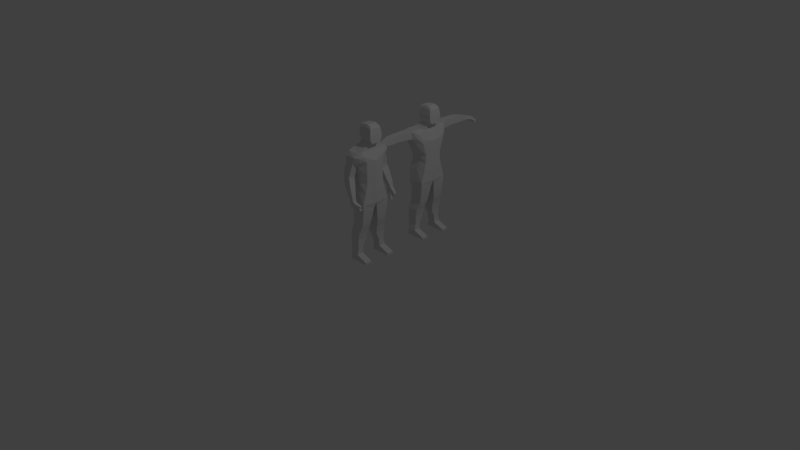 # Source: characterModel.blend  (saved by Blender 2.79.0; exported with 4.5.12 LTS)
import bpy
from mathutils import Matrix  # noqa: F401  (used for matrix-valued properties, if any)

bpy.ops.wm.read_factory_settings(use_empty=True)
scene = bpy.context.scene
scene.name = 'Scene'

# ---- collections
col_collection_1 = bpy.data.collections.new('Collection 1'); scene.collection.children.link(col_collection_1)

# ---- materials (node trees are filled in below, after node groups)
mat_material = bpy.data.materials.new('Material')
mat_material.alpha_threshold = 0.0
mat_material.use_transparent_shadow = False
mat_material.roughness = 0.5
mat_material.line_color = (0.0, 0.0, 0.0, 1.0)

# ---- material node trees

# ---- world
world_world = bpy.data.worlds.new('World'); scene.world = world_world
world_world.color = (0.05088, 0.05088, 0.05088)
world_world.use_sun_shadow = False
world_world.sun_shadow_jitter_overblur = 0.0
world_world.cycles.sampling_method = 'MANUAL'

# ---- cameras
cam_camera = bpy.data.cameras.new('Camera')
cam_camera.clip_end = 100.0
cam_camera.lens = 35.0
cam_camera.sensor_width = 32.0
cam_camera.sensor_height = 18.0
cam_camera.ortho_scale = 7.314
cam_camera.dof.focus_distance = 0.0
cam_camera.dof.aperture_fstop = 128.0

# ---- lights
light_lamp = bpy.data.lights.new('Lamp', 'POINT')
light_lamp.transmission_factor = 0.0
light_lamp.cutoff_distance = 30.0
light_lamp.energy = 100.0
light_lamp.shadow_buffer_clip_start = 1.001
light_lamp.shadow_soft_size = 0.1
light_lamp.shadow_maximum_resolution = 0.006
light_lamp.use_absolute_resolution = True

# ---- meshes
me_cube_001 = bpy.data.meshes.new('Cube.001')
me_cube_001.from_pydata([(-0.1054, 0.0, 0.939), (0.1572, 0.0, 0.939), (-0.1054, 0.1775, 0.939), (0.1371, 0.1547, 0.939), (-0.07258, 0.0, 1.151), (0.1555, 0.0, 1.151), (-0.07258, 0.1648, 1.149), (0.1354, 0.1262, 1.151), (-0.1015, 0.0, 1.339), (0.1555, 0.0, 1.339), (-0.1015, 0.2774, 1.407), (0.1354, 0.1803, 1.332), (0.1354, 0.1274, 1.051), (0.1555, 0.0, 1.051), (-0.08222, 0.0, 1.051), (-0.08222, 0.1502, 1.051), (-0.07258, 0.0, 1.499), (0.1014, 0.0, 1.474), (-0.07258, 0.1264, 1.506), (0.1014, 0.1305, 1.493), (-0.1015, 0.0, 1.419), (-0.1015, 0.2011, 1.428), (0.1284, 0.187, 1.387), (0.1284, 0.0, 1.406), (-0.02878, 0.0, 1.579), (0.1076, 0.0, 1.567), (-0.02878, 0.0629, 1.579), (0.1076, 0.0629, 1.567), (-0.03136, 0.0, 1.783), (0.08547, 0.0, 1.795), (-0.03136, 0.0629, 1.783), (0.08547, 0.0629, 1.795), (0.1658, 0.0, 1.569), (0.1658, 0.0629, 1.569), (0.134, 0.0, 1.778), (0.134, 0.0629, 1.778), (0.1021, 0.0, 1.682), (-0.03422, 0.0, 1.681), (-0.03422, 0.09016, 1.681), (0.1021, 0.09016, 1.682), (0.1612, 0.0, 1.674), (0.1612, 0.09016, 1.674), (-0.02031, 0.0, 1.625), (0.1048, 0.09016, 1.624), (0.1635, 0.09016, 1.622), (0.1048, 0.0, 1.624), (-0.02031, 0.09016, 1.625), (0.1635, 0.0, 1.622), (0.09005, 0.0, 1.764), (-0.03215, 0.07826, 1.755), (0.1499, 0.0, 1.75), (-0.03215, 0.0, 1.755), (0.09005, 0.07826, 1.764), (0.1499, 0.07826, 1.75), (0.09724, 0.0, 1.52), (-0.04342, 0.0, 1.539), (-0.04342, 0.08744, 1.539), (0.09724, 0.09893, 1.52), (-0.08789, 0.0, 0.7845), (0.1543, 0.0, 0.7845), (0.03349, 0.201, 0.7845), (0.1393, 0.201, 0.7845), (-0.08727, 0.201, 0.7845), (0.1011, 0.06541, 0.4845), (0.1014, 0.188, 0.4845), (-0.06599, 0.188, 0.4845), (-0.06634, 0.06541, 0.4845), (0.135, 0.1966, 0.7051), (0.1188, 0.1923, 0.5845), (-0.05628, 0.1923, 0.5845), (-0.05469, 0.1966, 0.7054), (-0.05526, 0.0218, 0.7054), (-0.05679, 0.04361, 0.5845), (0.1183, 0.04361, 0.5845), (0.1344, 0.0218, 0.7051), (0.04511, 0.1401, 0.08596), (0.04511, 0.231, 0.08596), (-0.06246, 0.231, 0.08596), (-0.06246, 0.1401, 0.08596), (-0.07899, 0.2148, 0.3849), (-0.08566, 0.2182, 0.2852), (-0.0823, 0.2086, 0.1856), (-0.08225, 0.1328, 0.1856), (-0.086, 0.08545, 0.2852), (-0.07944, 0.07744, 0.3849), (0.06977, 0.07744, 0.3849), (0.04943, 0.08545, 0.2852), (0.0439, 0.1328, 0.1856), (0.04385, 0.2086, 0.1856), (0.04977, 0.2182, 0.2852), (0.07022, 0.2148, 0.3849), (0.04511, 0.1401, -0.0006698), (0.04511, 0.231, -0.0006698), (-0.081, 0.231, 0.01182), (-0.081, 0.1401, 0.01182), (-0.07258, 0.2883, 1.486), (-0.03879, 0.7563, 1.395), (-0.081, 0.231, 0.000553), (-0.081, 0.1401, 0.000553), (0.03778, 0.2876, 1.49), (-0.08457, 0.2876, 1.488), (0.198, 0.1401, 0.02965), (0.198, 0.231, 0.02965), (-0.08248, 0.2249, 1.504), (0.06184, 0.2259, 1.505), (0.198, 0.1401, -0.0006698), (0.198, 0.231, -0.0006698), (0.07553, 0.1686, 1.504), (-0.07258, 0.1673, 1.504), (0.05386, 0.2437, 1.324), (-0.08851, 0.4568, 1.397), (0.01269, 0.4566, 1.396), (0.01605, 0.4544, 1.485), (-0.08655, 0.4545, 1.484), (-0.08851, 0.4881, 1.397), (0.01269, 0.4869, 1.397), (0.01605, 0.4843, 1.488), (-0.08655, 0.485, 1.487), (-0.08632, 0.6099, 1.394), (0.01079, 0.6085, 1.394), (0.01418, 0.6089, 1.479), (-0.08414, 0.6094, 1.478), (-0.0488, 0.7257, 1.396), (0.0155, 0.729, 1.399), (0.01557, 0.7406, 1.457), (-0.05036, 0.7378, 1.452), (-0.09207, 0.3761, 1.487), (-0.09503, 0.37, 1.401), (0.02847, 0.3761, 1.489), (0.02237, 0.372, 1.391), (0.01501, 0.7595, 1.399), (0.01259, 0.7776, 1.446), (-0.04247, 0.7745, 1.439), (0.09663, 0.242, 1.397), (0.09514, 0.2278, 1.454), (-0.05312, 0.8828, 1.327), (0.04025, 0.8907, 1.327), (0.04139, 0.9105, 1.346), (-0.05397, 0.9017, 1.345), (-0.06023, 0.8134, 1.423), (-0.05877, 0.8011, 1.391), (0.02416, 0.8069, 1.436), (0.02422, 0.7941, 1.397), (-0.06169, 0.8467, 1.41), (0.02476, 0.8326, 1.382), (-0.06042, 0.8343, 1.378), (0.02503, 0.8456, 1.421), (0.044, 0.8208, 1.432), (0.04406, 0.808, 1.393), (0.0712, 0.872, 1.387), (0.06956, 0.8637, 1.364), (0.08676, 0.8535, 1.394), (0.08543, 0.8453, 1.371), (0.04145, 0.1653, 1.151), (0.02588, 0.1775, 0.939), (0.03663, 0.1517, 1.053), (0.03541, 0.2786, 1.387), (-0.093, 0.2442, 1.331)], [(95, 100)], [(21, 108, 103), (155, 15, 6, 153), (15, 14, 4, 6), (13, 12, 7, 5), (4, 5, 9, 8), (14, 13, 5, 4), (21, 20, 16, 18), (5, 7, 11, 9), (7, 153, 109, 11), (8, 10, 157), (0, 1, 13, 14), (1, 3, 12, 13), (2, 0, 14, 15), (154, 2, 15, 155), (55, 54, 25, 24), (23, 22, 19, 17), (20, 23, 17, 16), (18, 19, 107, 108), (108, 107, 104, 103), (8, 9, 23, 20), (9, 11, 22, 23), (10, 8, 20, 21), (51, 48, 29, 28), (57, 56, 26, 27), (56, 55, 24, 26), (54, 57, 27, 25), (28, 29, 31, 30), (52, 49, 30, 31), (49, 51, 28, 30), (52, 35, 53), (50, 53, 35, 34), (31, 29, 34, 35), (25, 27, 33, 32), (45, 25, 32, 47), (48, 36, 40, 50), (47, 44, 41, 40), (43, 39, 41, 44), (46, 42, 37, 38), (43, 46, 38, 39), (42, 45, 36, 37), (24, 25, 45, 42), (27, 26, 46, 43), (26, 24, 42, 46), (27, 43, 44, 33), (32, 33, 44, 47), (36, 45, 47, 40), (48, 34, 29), (40, 41, 53, 50), (39, 52, 53, 41), (38, 37, 51, 49), (39, 38, 49, 52), (37, 36, 48, 51), (48, 50, 34), (52, 31, 35), (17, 19, 57, 54), (18, 16, 55, 56), (19, 18, 56, 57), (16, 17, 54, 55), (2, 62, 58), (1, 0, 58, 59), (154, 3, 61, 60), (61, 3, 59), (3, 1, 59), (0, 2, 58), (69, 68, 64, 65), (2, 154, 60, 62), (60, 61, 67), (70, 62, 60), (73, 72, 66, 63), (72, 69, 65, 66), (68, 73, 63, 64), (61, 59, 74, 67), (67, 74, 73, 68), (58, 62, 70, 71), (71, 70, 69, 72), (59, 58, 71, 74), (74, 71, 72, 73), (60, 67, 70), (70, 67, 68, 69), (82, 81, 77, 78), (88, 87, 75, 76), (87, 82, 78, 75), (81, 88, 76, 77), (21, 103, 100, 10), (134, 22, 11, 133), (65, 64, 90, 79), (79, 90, 89, 80), (80, 89, 88, 81), (63, 66, 84, 85), (85, 84, 83, 86), (86, 83, 82, 87), (64, 63, 85, 90), (90, 85, 86, 89), (89, 86, 87, 88), (66, 65, 79, 84), (84, 79, 80, 83), (83, 80, 81, 82), (91, 94, 98), (97, 93, 92), (78, 77, 93, 94), (75, 78, 94, 91), (77, 76, 92, 93), (104, 107, 134), (94, 93, 97, 98), (18, 108, 21), (98, 97, 92, 91), (134, 107, 19), (103, 104, 99, 100), (102, 101, 105, 106), (122, 125, 132, 96), (92, 76, 102, 106), (76, 75, 101, 102), (91, 92, 106, 105), (75, 91, 105, 101), (127, 126, 113, 110), (128, 112, 113, 126), (129, 127, 110, 111), (112, 116, 117, 113), (110, 113, 117, 114), (111, 110, 114, 115), (112, 111, 115, 116), (115, 114, 118, 119), (114, 117, 121, 118), (116, 115, 119, 120), (116, 120, 121, 117), (118, 121, 125, 122), (120, 124, 125, 121), (119, 118, 122, 123), (120, 119, 123, 124), (156, 10, 127, 129), (99, 128, 126, 100), (10, 100, 126, 127), (124, 131, 132, 125), (123, 122, 96, 130), (124, 123, 130, 131), (134, 99, 104), (19, 22, 134), (112, 128, 129, 111), (128, 99, 156, 129), (133, 156, 99), (11, 109, 133), (134, 133, 99), (145, 143, 138, 135), (146, 137, 138, 143), (146, 144, 136, 137), (144, 145, 135, 136), (130, 96, 140, 142), (131, 130, 142, 141), (131, 141, 139, 132), (96, 132, 139, 140), (142, 140, 145, 144), (141, 147, 146), (141, 146, 143, 139), (140, 139, 143, 145), (146, 147, 151, 149), (142, 144, 148), (147, 148, 152, 151), (141, 142, 148, 147), (144, 146, 149, 150), (148, 144, 150, 152), (151, 152, 150, 149), (137, 136, 135, 138), (3, 154, 155, 12), (12, 155, 153, 7), (157, 6, 4, 8), (109, 156, 133), (156, 109, 157, 10), (153, 6, 157, 109)])
me_cube_001.materials.append(mat_material)
me_cube_001.use_remesh_preserve_volume = False
me_cube_001.use_remesh_preserve_attributes = False
me_cube_001.use_mirror_vertex_groups = False
me_cube_001.update()
me_cube = bpy.data.meshes.new('Cube')
me_cube.from_pydata([(-0.1054, 0.0, 0.939), (0.1572, 0.0, 0.939), (-0.1054, 0.1775, 0.939), (0.1371, 0.1547, 0.939), (-0.07258, 0.0, 1.151), (0.1555, 0.0, 1.151), (-0.07258, 0.1491, 1.151), (0.1354, 0.1263, 1.151), (-0.1015, 0.0, 1.339), (0.1555, 0.0, 1.339), (-0.1015, 0.1975, 1.339), (0.1354, 0.1301, 1.339), (0.1354, 0.1274, 1.051), (0.1555, 0.0, 1.051), (-0.08222, 0.0, 1.051), (-0.08222, 0.1502, 1.051), (-0.07258, 0.0, 1.499), (0.1014, 0.0, 1.474), (-0.07258, 0.1518, 1.499), (0.1014, 0.18, 1.474), (-0.1015, 0.0, 1.419), (-0.1015, 0.1975, 1.419), (0.1284, 0.1568, 1.406), (0.1284, 0.0, 1.406), (-0.02878, 0.0, 1.579), (0.1076, 0.0, 1.567), (-0.02878, 0.0629, 1.579), (0.1076, 0.0629, 1.567), (-0.03136, 0.0, 1.783), (0.08547, 0.0, 1.795), (-0.03136, 0.0629, 1.783), (0.08547, 0.0629, 1.795), (0.1658, 0.0, 1.569), (0.1658, 0.0629, 1.569), (0.134, 0.0, 1.778), (0.134, 0.0629, 1.778), (0.1021, 0.0, 1.682), (-0.03422, 0.0, 1.681), (-0.03422, 0.09016, 1.681), (0.1021, 0.09016, 1.682), (0.1612, 0.0, 1.674), (0.1612, 0.09016, 1.674), (-0.02031, 0.0, 1.625), (0.1048, 0.09016, 1.624), (0.1635, 0.09016, 1.622), (0.1048, 0.0, 1.624), (-0.02031, 0.09016, 1.625), (0.1635, 0.0, 1.622), (0.09005, 0.0, 1.764), (-0.03215, 0.07826, 1.755), (0.1499, 0.0, 1.75), (-0.03215, 0.0, 1.755), (0.09005, 0.07826, 1.764), (0.1499, 0.07826, 1.75), (0.09724, 0.0, 1.52), (-0.04342, 0.0, 1.539), (-0.04342, 0.08744, 1.539), (0.09724, 0.09893, 1.52), (-0.08756, 0.0, 0.7845), (0.1543, 0.0, 0.7845), (0.03349, 0.201, 0.7845), (0.1393, 0.201, 0.7845), (-0.08727, 0.201, 0.7845), (0.1011, 0.06541, 0.4845), (0.1014, 0.188, 0.4845), (-0.06599, 0.188, 0.4845), (-0.06634, 0.06541, 0.4845), (0.135, 0.1966, 0.7051), (0.1188, 0.1923, 0.5845), (-0.05628, 0.1923, 0.5845), (-0.05469, 0.1966, 0.7054), (-0.05526, 0.0218, 0.7054), (-0.05679, 0.04361, 0.5845), (0.1183, 0.04361, 0.5845), (0.1344, 0.0218, 0.7051), (0.04511, 0.1401, 0.08596), (0.04511, 0.231, 0.08596), (-0.06246, 0.231, 0.08596), (-0.06246, 0.1401, 0.08596), (-0.07899, 0.2148, 0.3849), (-0.08566, 0.2182, 0.2852), (-0.0823, 0.2086, 0.1856), (-0.08225, 0.1328, 0.1856), (-0.086, 0.08545, 0.2852), (-0.07944, 0.07744, 0.3849), (0.06977, 0.07744, 0.3849), (0.04943, 0.08545, 0.2852), (0.0439, 0.1328, 0.1856), (0.04385, 0.2086, 0.1856), (0.04977, 0.2182, 0.2852), (0.07022, 0.2148, 0.3849), (0.04511, 0.1401, -0.0006699), (0.04511, 0.231, -0.0006699), (-0.081, 0.231, 0.01182), (-0.081, 0.1401, 0.01182), (-0.07258, 0.2658, 1.333), (0.04439, 0.2813, 0.878), (-0.081, 0.231, 0.000553), (-0.081, 0.1401, 0.000553), (0.03778, 0.2673, 1.334), (-0.08457, 0.2658, 1.333), (0.198, 0.1401, 0.02965), (0.198, 0.231, 0.02965), (-0.08248, 0.2677, 1.41), (0.06184, 0.2691, 1.41), (0.198, 0.1401, -0.0006699), (0.198, 0.231, -0.0006699), (0.07553, 0.2183, 1.456), (-0.07258, 0.2295, 1.468), (0.02697, 0.1927, 1.273), (-0.08851, 0.2199, 1.161), (0.01269, 0.2191, 1.161), (0.01605, 0.3059, 1.183), (-0.08655, 0.3045, 1.182), (-0.08851, 0.2265, 1.134), (0.01269, 0.2258, 1.134), (0.01605, 0.3149, 1.156), (-0.08655, 0.3134, 1.156), (-0.05126, 0.2466, 1.03), (0.04994, 0.2459, 1.03), (0.0533, 0.3294, 1.049), (-0.0493, 0.328, 1.049), (0.02609, 0.2767, 0.9041), (0.08868, 0.2762, 0.9195), (0.09204, 0.3348, 0.9211), (0.02805, 0.3338, 0.9044), (-0.09207, 0.2906, 1.259), (-0.09503, 0.2056, 1.247), (0.02847, 0.292, 1.26), (0.02237, 0.1958, 1.243), (0.09688, 0.2828, 0.8908), (0.0997, 0.3316, 0.8832), (0.04603, 0.3285, 0.8695), (0.09663, 0.1931, 1.336), (0.09514, 0.2333, 1.408), (0.06657, 0.2422, 0.7409), (0.1583, 0.2374, 0.7592), (0.1651, 0.2601, 0.7451), (0.07113, 0.2631, 0.7267), (0.04004, 0.3215, 0.8246), (0.03794, 0.2876, 0.8296), (0.1191, 0.3275, 0.8569), (0.1155, 0.2868, 0.8604), (0.04811, 0.3162, 0.7903), (0.127, 0.2807, 0.8214), (0.04581, 0.2823, 0.7953), (0.1309, 0.3215, 0.8178), (0.1421, 0.3252, 0.8485), (0.1385, 0.2845, 0.8521), (0.1827, 0.2902, 0.7983), (0.1788, 0.2661, 0.8007), (0.1924, 0.2928, 0.8216), (0.1888, 0.2687, 0.8239), (0.04145, 0.1666, 1.151), (0.02588, 0.1775, 0.939), (0.03663, 0.1676, 1.051)], [(95, 100)], [(21, 108, 103), (155, 15, 6, 153), (15, 14, 4, 6), (13, 12, 7, 5), (4, 5, 9, 8), (14, 13, 5, 4), (21, 20, 16, 18), (5, 7, 11, 9), (6, 10, 109), (6, 4, 8, 10), (0, 1, 13, 14), (1, 3, 12, 13), (2, 0, 14, 15), (154, 2, 15, 155), (55, 54, 25, 24), (23, 22, 19, 17), (20, 23, 17, 16), (18, 19, 107, 108), (108, 107, 104, 103), (8, 9, 23, 20), (9, 11, 22, 23), (10, 8, 20, 21), (51, 48, 29, 28), (57, 56, 26, 27), (56, 55, 24, 26), (54, 57, 27, 25), (28, 29, 31, 30), (52, 49, 30, 31), (49, 51, 28, 30), (52, 35, 53), (50, 53, 35, 34), (31, 29, 34, 35), (25, 27, 33, 32), (45, 25, 32, 47), (48, 36, 40, 50), (47, 44, 41, 40), (43, 39, 41, 44), (46, 42, 37, 38), (43, 46, 38, 39), (42, 45, 36, 37), (24, 25, 45, 42), (27, 26, 46, 43), (26, 24, 42, 46), (27, 43, 44, 33), (32, 33, 44, 47), (36, 45, 47, 40), (48, 34, 29), (40, 41, 53, 50), (39, 52, 53, 41), (38, 37, 51, 49), (39, 38, 49, 52), (37, 36, 48, 51), (48, 50, 34), (52, 31, 35), (17, 19, 57, 54), (18, 16, 55, 56), (19, 18, 56, 57), (16, 17, 54, 55), (2, 62, 58), (1, 0, 58, 59), (154, 3, 61, 60), (61, 3, 59), (3, 1, 59), (0, 2, 58), (69, 68, 64, 65), (2, 154, 60, 62), (60, 61, 67), (70, 62, 60), (73, 72, 66, 63), (72, 69, 65, 66), (68, 73, 63, 64), (61, 59, 74, 67), (67, 74, 73, 68), (58, 62, 70, 71), (71, 70, 69, 72), (59, 58, 71, 74), (74, 71, 72, 73), (60, 67, 70), (70, 67, 68, 69), (82, 81, 77, 78), (88, 87, 75, 76), (87, 82, 78, 75), (81, 88, 76, 77), (21, 103, 100, 10), (134, 22, 11, 133), (65, 64, 90, 79), (79, 90, 89, 80), (80, 89, 88, 81), (63, 66, 84, 85), (85, 84, 83, 86), (86, 83, 82, 87), (64, 63, 85, 90), (90, 85, 86, 89), (89, 86, 87, 88), (66, 65, 79, 84), (84, 79, 80, 83), (83, 80, 81, 82), (91, 94, 98), (97, 93, 92), (78, 77, 93, 94), (75, 78, 94, 91), (77, 76, 92, 93), (104, 107, 134), (94, 93, 97, 98), (18, 108, 21), (98, 97, 92, 91), (134, 107, 19), (103, 104, 99, 100), (102, 101, 105, 106), (122, 125, 132, 96), (92, 76, 102, 106), (76, 75, 101, 102), (91, 92, 106, 105), (75, 91, 105, 101), (11, 7, 109), (6, 109, 153), (127, 126, 113, 110), (128, 112, 113, 126), (129, 127, 110, 111), (112, 116, 117, 113), (110, 113, 117, 114), (111, 110, 114, 115), (112, 111, 115, 116), (115, 114, 118, 119), (114, 117, 121, 118), (116, 115, 119, 120), (116, 120, 121, 117), (118, 121, 125, 122), (120, 124, 125, 121), (119, 118, 122, 123), (120, 119, 123, 124), (109, 10, 127, 129), (99, 128, 126, 100), (10, 100, 126, 127), (124, 131, 132, 125), (123, 122, 96, 130), (124, 123, 130, 131), (134, 99, 104), (19, 22, 134), (112, 128, 129, 111), (128, 99, 109, 129), (133, 109, 99), (11, 109, 133), (134, 133, 99), (145, 143, 138, 135), (146, 137, 138, 143), (146, 144, 136, 137), (144, 145, 135, 136), (130, 96, 140, 142), (131, 130, 142, 141), (131, 141, 139, 132), (96, 132, 139, 140), (142, 140, 145, 144), (141, 147, 146), (141, 146, 143, 139), (140, 139, 143, 145), (146, 147, 151, 149), (142, 144, 148), (147, 148, 152, 151), (141, 142, 148, 147), (144, 146, 149, 150), (148, 144, 150, 152), (151, 152, 150, 149), (137, 136, 135, 138), (3, 154, 155, 12), (12, 155, 153, 7), (109, 7, 153)])
me_cube.materials.append(mat_material)
me_cube.use_remesh_preserve_volume = False
me_cube.use_remesh_preserve_attributes = False
me_cube.use_mirror_vertex_groups = False
me_cube.update()

# ---- objects
ob_standing_t = bpy.data.objects.new('Standing_T', me_cube_001)
ob_standing = bpy.data.objects.new('Standing', me_cube)
ob_lamp = bpy.data.objects.new('Lamp', light_lamp)
ob_camera = bpy.data.objects.new('Camera', cam_camera)

# ---- transforms, parenting, visibility, modifiers, constraints
ob_standing_t.location = (0.0, 1.0, 0.0)
ob_standing_t.lock_rotations_4d = False
ob_standing_t.empty_display_type = 'ARROWS'
ob_standing_t.lineart.crease_threshold = 0.0
_m = ob_standing_t.modifiers.new('Mirror', 'MIRROR')
_m.use_axis = (False, True, False)
_m.use_clip = True
_m.use_mirror_vertex_groups = False
ob_standing.location = (0.0, 0.0, 0.0)
ob_standing.lock_rotations_4d = False
ob_standing.empty_display_type = 'ARROWS'
ob_standing.lineart.crease_threshold = 0.0
_m = ob_standing.modifiers.new('Mirror', 'MIRROR')
_m.use_axis = (False, True, False)
_m.use_clip = True
_m.use_mirror_vertex_groups = False
ob_lamp.location = (4.076, 1.005, 5.904)
ob_lamp.rotation_euler = (0.6503, 0.05522, 1.866)
ob_lamp.lock_rotations_4d = False
ob_lamp.empty_display_type = 'ARROWS'
ob_lamp.color = (0.0, 0.0, 0.0, 0.0)
ob_lamp.lineart.crease_threshold = 0.0
ob_camera.location = (7.481, -6.508, 5.344)
ob_camera.rotation_euler = (1.109, 0.0, 0.8149)
ob_camera.lock_rotations_4d = False
ob_camera.empty_display_type = 'ARROWS'
ob_camera.color = (0.0, 0.0, 0.0, 0.0)
ob_camera.display_type = 'WIRE'
ob_camera.lineart.crease_threshold = 0.0

# ---- collection membership
col_collection_1.objects.link(ob_standing_t)
col_collection_1.objects.link(ob_standing)
col_collection_1.objects.link(ob_lamp)
col_collection_1.objects.link(ob_camera)

# ---- scene / render settings (as saved in the file)
scene.camera = ob_camera
scene.frame_start = 1; scene.frame_end = 250; scene.frame_set(1)
scene.render.engine = 'BLENDER_EEVEE_NEXT'
scene.render.resolution_percentage = 50
scene.render.dither_intensity = 0.0
scene.cycles.use_denoising = False
scene.cycles.samples = 128
scene.cycles.sampling_pattern = 'TABULATED_SOBOL'
scene.cycles.use_adaptive_sampling = False
scene.cycles.use_light_tree = False
scene.cycles.blur_glossy = 0.0
scene.cycles.sample_clamp_indirect = 0.0
scene.view_settings.view_transform = 'Standard'
bpy.context.view_layer.update()
